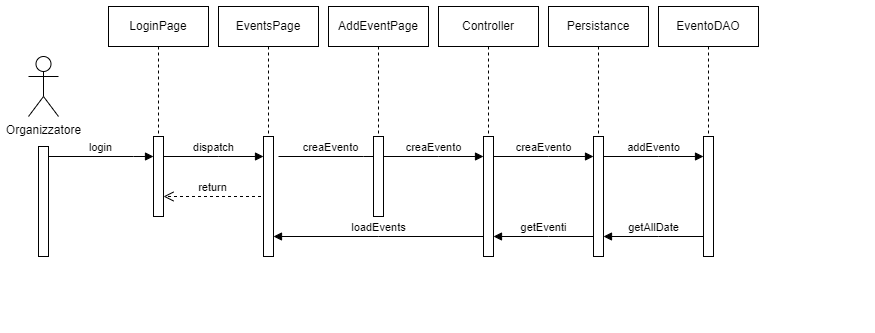

The diagram above was exported from draw.io. Its source (the exported page's mxGraphModel, read from the mxfile embedded in the PNG):
<mxGraphModel dx="1674" dy="836" grid="1" gridSize="10" guides="1" tooltips="1" connect="1" arrows="1" fold="1" page="1" pageScale="1" pageWidth="1169" pageHeight="827" math="0" shadow="0">
  <root>
    <mxCell id="0" />
    <mxCell id="1" parent="0" />
    <mxCell id="-OenLeJC5BA-6mcwm2Jt-36" value="" style="group" parent="1" vertex="1" connectable="0">
      <mxGeometry x="40" y="40" width="840" height="320" as="geometry" />
    </mxCell>
    <mxCell id="-OenLeJC5BA-6mcwm2Jt-2" value="Organizzatore&lt;div&gt;&lt;br&gt;&lt;/div&gt;" style="shape=umlActor;verticalLabelPosition=bottom;verticalAlign=top;html=1;" parent="-OenLeJC5BA-6mcwm2Jt-36" vertex="1">
      <mxGeometry y="50" width="30" height="60" as="geometry" />
    </mxCell>
    <mxCell id="-OenLeJC5BA-6mcwm2Jt-3" value="" style="html=1;points=[[0,0,0,0,5],[0,1,0,0,-5],[1,0,0,0,5],[1,1,0,0,-5]];perimeter=orthogonalPerimeter;outlineConnect=0;targetShapes=umlLifeline;portConstraint=eastwest;newEdgeStyle={&quot;curved&quot;:0,&quot;rounded&quot;:0};" parent="-OenLeJC5BA-6mcwm2Jt-36" vertex="1">
      <mxGeometry x="10" y="140" width="10" height="110" as="geometry" />
    </mxCell>
    <mxCell id="-OenLeJC5BA-6mcwm2Jt-4" value="login" style="html=1;verticalAlign=bottom;endArrow=block;edgeStyle=elbowEdgeStyle;elbow=vertical;curved=0;rounded=0;" parent="-OenLeJC5BA-6mcwm2Jt-36" edge="1">
      <mxGeometry x="-0.0028" relative="1" as="geometry">
        <mxPoint x="20" y="150" as="sourcePoint" />
        <Array as="points">
          <mxPoint x="105" y="150" />
        </Array>
        <mxPoint x="125" y="150" as="targetPoint" />
        <mxPoint as="offset" />
      </mxGeometry>
    </mxCell>
    <mxCell id="-OenLeJC5BA-6mcwm2Jt-5" value="" style="group" parent="-OenLeJC5BA-6mcwm2Jt-36" vertex="1" connectable="0">
      <mxGeometry x="80" width="100" height="210" as="geometry" />
    </mxCell>
    <mxCell id="-OenLeJC5BA-6mcwm2Jt-6" value="LoginPage" style="shape=umlLifeline;perimeter=lifelinePerimeter;whiteSpace=wrap;html=1;container=0;dropTarget=0;collapsible=0;recursiveResize=0;outlineConnect=0;portConstraint=eastwest;newEdgeStyle={&quot;edgeStyle&quot;:&quot;elbowEdgeStyle&quot;,&quot;elbow&quot;:&quot;vertical&quot;,&quot;curved&quot;:0,&quot;rounded&quot;:0};" parent="-OenLeJC5BA-6mcwm2Jt-5" vertex="1">
      <mxGeometry width="100" height="210" as="geometry" />
    </mxCell>
    <mxCell id="-OenLeJC5BA-6mcwm2Jt-7" value="" style="html=1;points=[[0,0,0,0,5],[0,1,0,0,-5],[1,0,0,0,5],[1,1,0,0,-5]];perimeter=orthogonalPerimeter;outlineConnect=0;targetShapes=umlLifeline;portConstraint=eastwest;newEdgeStyle={&quot;curved&quot;:0,&quot;rounded&quot;:0};" parent="-OenLeJC5BA-6mcwm2Jt-5" vertex="1">
      <mxGeometry x="45" y="130" width="10" height="80" as="geometry" />
    </mxCell>
    <mxCell id="-OenLeJC5BA-6mcwm2Jt-8" value="return" style="html=1;verticalAlign=bottom;endArrow=open;dashed=1;endSize=8;curved=0;rounded=0;entryX=1.5;entryY=0.625;entryDx=0;entryDy=0;entryPerimeter=0;" parent="-OenLeJC5BA-6mcwm2Jt-5" edge="1">
      <mxGeometry relative="1" as="geometry">
        <mxPoint x="152.5" y="190" as="sourcePoint" />
        <mxPoint x="55" y="190" as="targetPoint" />
      </mxGeometry>
    </mxCell>
    <mxCell id="-OenLeJC5BA-6mcwm2Jt-9" value="dispatch" style="html=1;verticalAlign=bottom;endArrow=block;edgeStyle=elbowEdgeStyle;elbow=vertical;curved=0;rounded=0;" parent="-OenLeJC5BA-6mcwm2Jt-36" source="-OenLeJC5BA-6mcwm2Jt-7" target="-OenLeJC5BA-6mcwm2Jt-12" edge="1">
      <mxGeometry relative="1" as="geometry">
        <mxPoint x="140" y="150" as="sourcePoint" />
        <Array as="points">
          <mxPoint x="190" y="150" />
        </Array>
        <mxPoint x="230" y="150" as="targetPoint" />
      </mxGeometry>
    </mxCell>
    <mxCell id="-OenLeJC5BA-6mcwm2Jt-10" value="" style="group" parent="-OenLeJC5BA-6mcwm2Jt-36" vertex="1" connectable="0">
      <mxGeometry x="190" width="100" height="270" as="geometry" />
    </mxCell>
    <mxCell id="-OenLeJC5BA-6mcwm2Jt-11" value="EventsPage" style="shape=umlLifeline;perimeter=lifelinePerimeter;whiteSpace=wrap;html=1;container=0;dropTarget=0;collapsible=0;recursiveResize=0;outlineConnect=0;portConstraint=eastwest;newEdgeStyle={&quot;edgeStyle&quot;:&quot;elbowEdgeStyle&quot;,&quot;elbow&quot;:&quot;vertical&quot;,&quot;curved&quot;:0,&quot;rounded&quot;:0};" parent="-OenLeJC5BA-6mcwm2Jt-10" vertex="1">
      <mxGeometry width="100" height="210" as="geometry" />
    </mxCell>
    <mxCell id="-OenLeJC5BA-6mcwm2Jt-12" value="" style="html=1;points=[[0,0,0,0,5],[0,1,0,0,-5],[1,0,0,0,5],[1,1,0,0,-5]];perimeter=orthogonalPerimeter;outlineConnect=0;targetShapes=umlLifeline;portConstraint=eastwest;newEdgeStyle={&quot;curved&quot;:0,&quot;rounded&quot;:0};" parent="-OenLeJC5BA-6mcwm2Jt-10" vertex="1">
      <mxGeometry x="45" y="130" width="10" height="120" as="geometry" />
    </mxCell>
    <mxCell id="-OenLeJC5BA-6mcwm2Jt-13" value="creaEvento" style="html=1;verticalAlign=bottom;endArrow=block;edgeStyle=elbowEdgeStyle;elbow=vertical;curved=0;rounded=0;" parent="-OenLeJC5BA-6mcwm2Jt-36" edge="1">
      <mxGeometry x="-0.0028" relative="1" as="geometry">
        <mxPoint x="250" y="150" as="sourcePoint" />
        <Array as="points">
          <mxPoint x="335" y="150" />
        </Array>
        <mxPoint x="355" y="150" as="targetPoint" />
        <mxPoint as="offset" />
      </mxGeometry>
    </mxCell>
    <mxCell id="-OenLeJC5BA-6mcwm2Jt-14" value="" style="group" parent="-OenLeJC5BA-6mcwm2Jt-36" vertex="1" connectable="0">
      <mxGeometry x="300" width="100" height="210" as="geometry" />
    </mxCell>
    <mxCell id="-OenLeJC5BA-6mcwm2Jt-15" value="AddEventPage" style="shape=umlLifeline;perimeter=lifelinePerimeter;whiteSpace=wrap;html=1;container=0;dropTarget=0;collapsible=0;recursiveResize=0;outlineConnect=0;portConstraint=eastwest;newEdgeStyle={&quot;edgeStyle&quot;:&quot;elbowEdgeStyle&quot;,&quot;elbow&quot;:&quot;vertical&quot;,&quot;curved&quot;:0,&quot;rounded&quot;:0};" parent="-OenLeJC5BA-6mcwm2Jt-14" vertex="1">
      <mxGeometry width="100" height="210" as="geometry" />
    </mxCell>
    <mxCell id="-OenLeJC5BA-6mcwm2Jt-16" value="" style="html=1;points=[[0,0,0,0,5],[0,1,0,0,-5],[1,0,0,0,5],[1,1,0,0,-5]];perimeter=orthogonalPerimeter;outlineConnect=0;targetShapes=umlLifeline;portConstraint=eastwest;newEdgeStyle={&quot;curved&quot;:0,&quot;rounded&quot;:0};" parent="-OenLeJC5BA-6mcwm2Jt-14" vertex="1">
      <mxGeometry x="45" y="130" width="10" height="80" as="geometry" />
    </mxCell>
    <mxCell id="-OenLeJC5BA-6mcwm2Jt-17" value="creaEvento" style="html=1;verticalAlign=bottom;endArrow=block;edgeStyle=elbowEdgeStyle;elbow=vertical;curved=0;rounded=0;" parent="-OenLeJC5BA-6mcwm2Jt-36" source="-OenLeJC5BA-6mcwm2Jt-16" target="-OenLeJC5BA-6mcwm2Jt-20" edge="1">
      <mxGeometry relative="1" as="geometry">
        <mxPoint x="360" y="150" as="sourcePoint" />
        <Array as="points">
          <mxPoint x="410" y="150" />
        </Array>
        <mxPoint x="450" y="150" as="targetPoint" />
        <mxPoint as="offset" />
      </mxGeometry>
    </mxCell>
    <mxCell id="-OenLeJC5BA-6mcwm2Jt-18" value="" style="group" parent="-OenLeJC5BA-6mcwm2Jt-36" vertex="1" connectable="0">
      <mxGeometry x="410" width="100" height="260" as="geometry" />
    </mxCell>
    <mxCell id="-OenLeJC5BA-6mcwm2Jt-19" value="Controller" style="shape=umlLifeline;perimeter=lifelinePerimeter;whiteSpace=wrap;html=1;container=0;dropTarget=0;collapsible=0;recursiveResize=0;outlineConnect=0;portConstraint=eastwest;newEdgeStyle={&quot;edgeStyle&quot;:&quot;elbowEdgeStyle&quot;,&quot;elbow&quot;:&quot;vertical&quot;,&quot;curved&quot;:0,&quot;rounded&quot;:0};" parent="-OenLeJC5BA-6mcwm2Jt-18" vertex="1">
      <mxGeometry width="100" height="210" as="geometry" />
    </mxCell>
    <mxCell id="-OenLeJC5BA-6mcwm2Jt-20" value="" style="html=1;points=[[0,0,0,0,5],[0,1,0,0,-5],[1,0,0,0,5],[1,1,0,0,-5]];perimeter=orthogonalPerimeter;outlineConnect=0;targetShapes=umlLifeline;portConstraint=eastwest;newEdgeStyle={&quot;curved&quot;:0,&quot;rounded&quot;:0};" parent="-OenLeJC5BA-6mcwm2Jt-18" vertex="1">
      <mxGeometry x="45" y="130" width="10" height="120" as="geometry" />
    </mxCell>
    <mxCell id="-OenLeJC5BA-6mcwm2Jt-25" value="" style="group" parent="-OenLeJC5BA-6mcwm2Jt-36" vertex="1" connectable="0">
      <mxGeometry x="520" width="100" height="280" as="geometry" />
    </mxCell>
    <mxCell id="-OenLeJC5BA-6mcwm2Jt-26" value="Persistance" style="shape=umlLifeline;perimeter=lifelinePerimeter;whiteSpace=wrap;html=1;container=0;dropTarget=0;collapsible=0;recursiveResize=0;outlineConnect=0;portConstraint=eastwest;newEdgeStyle={&quot;edgeStyle&quot;:&quot;elbowEdgeStyle&quot;,&quot;elbow&quot;:&quot;vertical&quot;,&quot;curved&quot;:0,&quot;rounded&quot;:0};" parent="-OenLeJC5BA-6mcwm2Jt-25" vertex="1">
      <mxGeometry width="100" height="210" as="geometry" />
    </mxCell>
    <mxCell id="-OenLeJC5BA-6mcwm2Jt-27" value="" style="html=1;points=[[0,0,0,0,5],[0,1,0,0,-5],[1,0,0,0,5],[1,1,0,0,-5]];perimeter=orthogonalPerimeter;outlineConnect=0;targetShapes=umlLifeline;portConstraint=eastwest;newEdgeStyle={&quot;curved&quot;:0,&quot;rounded&quot;:0};" parent="-OenLeJC5BA-6mcwm2Jt-25" vertex="1">
      <mxGeometry x="45" y="130" width="10" height="120" as="geometry" />
    </mxCell>
    <mxCell id="-OenLeJC5BA-6mcwm2Jt-28" value="creaEvento" style="html=1;verticalAlign=bottom;endArrow=block;edgeStyle=elbowEdgeStyle;elbow=vertical;curved=0;rounded=0;" parent="-OenLeJC5BA-6mcwm2Jt-25" edge="1">
      <mxGeometry relative="1" as="geometry">
        <mxPoint x="-55" y="150" as="sourcePoint" />
        <Array as="points">
          <mxPoint y="150" />
        </Array>
        <mxPoint x="45" y="150" as="targetPoint" />
      </mxGeometry>
    </mxCell>
    <mxCell id="-OenLeJC5BA-6mcwm2Jt-29" value="" style="group" parent="-OenLeJC5BA-6mcwm2Jt-36" vertex="1" connectable="0">
      <mxGeometry x="630" width="100" height="270" as="geometry" />
    </mxCell>
    <mxCell id="-OenLeJC5BA-6mcwm2Jt-30" value="EventoDAO" style="shape=umlLifeline;perimeter=lifelinePerimeter;whiteSpace=wrap;html=1;container=0;dropTarget=0;collapsible=0;recursiveResize=0;outlineConnect=0;portConstraint=eastwest;newEdgeStyle={&quot;edgeStyle&quot;:&quot;elbowEdgeStyle&quot;,&quot;elbow&quot;:&quot;vertical&quot;,&quot;curved&quot;:0,&quot;rounded&quot;:0};" parent="-OenLeJC5BA-6mcwm2Jt-29" vertex="1">
      <mxGeometry width="100" height="210" as="geometry" />
    </mxCell>
    <mxCell id="-OenLeJC5BA-6mcwm2Jt-31" value="" style="html=1;points=[[0,0,0,0,5],[0,1,0,0,-5],[1,0,0,0,5],[1,1,0,0,-5]];perimeter=orthogonalPerimeter;outlineConnect=0;targetShapes=umlLifeline;portConstraint=eastwest;newEdgeStyle={&quot;curved&quot;:0,&quot;rounded&quot;:0};" parent="-OenLeJC5BA-6mcwm2Jt-29" vertex="1">
      <mxGeometry x="45" y="130" width="10" height="120" as="geometry" />
    </mxCell>
    <mxCell id="-OenLeJC5BA-6mcwm2Jt-32" value="addEvento" style="html=1;verticalAlign=bottom;endArrow=block;edgeStyle=elbowEdgeStyle;elbow=vertical;curved=0;rounded=0;" parent="-OenLeJC5BA-6mcwm2Jt-29" edge="1">
      <mxGeometry relative="1" as="geometry">
        <mxPoint x="-55" y="150" as="sourcePoint" />
        <Array as="points">
          <mxPoint y="150" />
        </Array>
        <mxPoint x="45" y="150" as="targetPoint" />
      </mxGeometry>
    </mxCell>
    <mxCell id="-OenLeJC5BA-6mcwm2Jt-33" value="loadEvents" style="html=1;verticalAlign=bottom;endArrow=block;edgeStyle=elbowEdgeStyle;elbow=vertical;curved=0;rounded=0;" parent="-OenLeJC5BA-6mcwm2Jt-36" source="-OenLeJC5BA-6mcwm2Jt-20" target="-OenLeJC5BA-6mcwm2Jt-12" edge="1">
      <mxGeometry x="-0.0028" relative="1" as="geometry">
        <mxPoint x="460" y="250" as="sourcePoint" />
        <Array as="points">
          <mxPoint x="350" y="230" />
        </Array>
        <mxPoint x="410" y="250" as="targetPoint" />
        <mxPoint as="offset" />
      </mxGeometry>
    </mxCell>
    <mxCell id="-OenLeJC5BA-6mcwm2Jt-34" value="getEventi" style="html=1;verticalAlign=bottom;endArrow=block;edgeStyle=elbowEdgeStyle;elbow=vertical;curved=0;rounded=0;" parent="-OenLeJC5BA-6mcwm2Jt-36" source="-OenLeJC5BA-6mcwm2Jt-27" target="-OenLeJC5BA-6mcwm2Jt-20" edge="1">
      <mxGeometry relative="1" as="geometry">
        <mxPoint x="475" y="160" as="sourcePoint" />
        <Array as="points">
          <mxPoint x="520" y="230" />
        </Array>
        <mxPoint x="575" y="160" as="targetPoint" />
      </mxGeometry>
    </mxCell>
    <mxCell id="-OenLeJC5BA-6mcwm2Jt-35" value="getAllDate" style="html=1;verticalAlign=bottom;endArrow=block;edgeStyle=elbowEdgeStyle;elbow=vertical;curved=0;rounded=0;" parent="-OenLeJC5BA-6mcwm2Jt-36" source="-OenLeJC5BA-6mcwm2Jt-31" target="-OenLeJC5BA-6mcwm2Jt-27" edge="1">
      <mxGeometry x="-0.0028" relative="1" as="geometry">
        <mxPoint x="355" y="240" as="sourcePoint" />
        <Array as="points">
          <mxPoint x="630" y="230" />
        </Array>
        <mxPoint x="135" y="240" as="targetPoint" />
        <mxPoint as="offset" />
      </mxGeometry>
    </mxCell>
  </root>
</mxGraphModel>